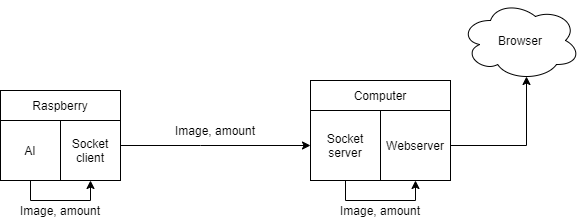

The diagram above was exported from draw.io. Its source (the exported page's mxGraphModel, read from the mxfile embedded in the PNG):
<mxGraphModel dx="868" dy="482" grid="1" gridSize="10" guides="1" tooltips="1" connect="1" arrows="1" fold="1" page="1" pageScale="1" pageWidth="827" pageHeight="1169" math="0" shadow="0">
  <root>
    <mxCell id="0" />
    <mxCell id="1" parent="0" />
    <mxCell id="4vcIyTU5XSdIUFUn5bOt-5" style="edgeStyle=orthogonalEdgeStyle;rounded=0;orthogonalLoop=1;jettySize=auto;html=1;entryX=0.5;entryY=1;entryDx=0;entryDy=0;" edge="1" parent="1" source="4vcIyTU5XSdIUFUn5bOt-2" target="4vcIyTU5XSdIUFUn5bOt-3">
      <mxGeometry relative="1" as="geometry">
        <Array as="points">
          <mxPoint x="150" y="260" />
          <mxPoint x="210" y="260" />
        </Array>
      </mxGeometry>
    </mxCell>
    <mxCell id="4vcIyTU5XSdIUFUn5bOt-2" value="AI" style="rounded=0;whiteSpace=wrap;html=1;" vertex="1" parent="1">
      <mxGeometry x="120" y="180" width="60" height="60" as="geometry" />
    </mxCell>
    <mxCell id="4vcIyTU5XSdIUFUn5bOt-14" style="edgeStyle=orthogonalEdgeStyle;rounded=0;orthogonalLoop=1;jettySize=auto;html=1;entryX=0;entryY=0.5;entryDx=0;entryDy=0;" edge="1" parent="1" source="4vcIyTU5XSdIUFUn5bOt-3" target="4vcIyTU5XSdIUFUn5bOt-8">
      <mxGeometry relative="1" as="geometry">
        <Array as="points">
          <mxPoint x="320" y="205" />
          <mxPoint x="320" y="205" />
        </Array>
      </mxGeometry>
    </mxCell>
    <mxCell id="4vcIyTU5XSdIUFUn5bOt-3" value="Socket&lt;br&gt;client" style="rounded=0;whiteSpace=wrap;html=1;" vertex="1" parent="1">
      <mxGeometry x="180" y="180" width="60" height="60" as="geometry" />
    </mxCell>
    <mxCell id="4vcIyTU5XSdIUFUn5bOt-4" value="Raspberry" style="rounded=0;whiteSpace=wrap;html=1;" vertex="1" parent="1">
      <mxGeometry x="120" y="150" width="120" height="30" as="geometry" />
    </mxCell>
    <mxCell id="4vcIyTU5XSdIUFUn5bOt-6" value="Image, amount" style="text;html=1;strokeColor=none;fillColor=none;align=center;verticalAlign=middle;whiteSpace=wrap;rounded=0;" vertex="1" parent="1">
      <mxGeometry x="135" y="260" width="90" height="20" as="geometry" />
    </mxCell>
    <mxCell id="4vcIyTU5XSdIUFUn5bOt-7" value="Computer" style="rounded=0;whiteSpace=wrap;html=1;" vertex="1" parent="1">
      <mxGeometry x="430" y="140" width="140" height="30" as="geometry" />
    </mxCell>
    <mxCell id="4vcIyTU5XSdIUFUn5bOt-12" style="edgeStyle=orthogonalEdgeStyle;rounded=0;orthogonalLoop=1;jettySize=auto;html=1;entryX=0.5;entryY=1;entryDx=0;entryDy=0;" edge="1" parent="1" source="4vcIyTU5XSdIUFUn5bOt-8" target="4vcIyTU5XSdIUFUn5bOt-9">
      <mxGeometry relative="1" as="geometry">
        <Array as="points">
          <mxPoint x="465" y="260" />
          <mxPoint x="535" y="260" />
        </Array>
      </mxGeometry>
    </mxCell>
    <mxCell id="4vcIyTU5XSdIUFUn5bOt-8" value="Socket&lt;br&gt;server" style="whiteSpace=wrap;html=1;aspect=fixed;" vertex="1" parent="1">
      <mxGeometry x="430" y="170" width="70" height="70" as="geometry" />
    </mxCell>
    <mxCell id="4vcIyTU5XSdIUFUn5bOt-17" style="edgeStyle=orthogonalEdgeStyle;rounded=0;orthogonalLoop=1;jettySize=auto;html=1;entryX=0.55;entryY=0.95;entryDx=0;entryDy=0;entryPerimeter=0;" edge="1" parent="1" source="4vcIyTU5XSdIUFUn5bOt-9" target="4vcIyTU5XSdIUFUn5bOt-16">
      <mxGeometry relative="1" as="geometry" />
    </mxCell>
    <mxCell id="4vcIyTU5XSdIUFUn5bOt-9" value="Webserver" style="whiteSpace=wrap;html=1;aspect=fixed;" vertex="1" parent="1">
      <mxGeometry x="500" y="170" width="70" height="70" as="geometry" />
    </mxCell>
    <mxCell id="4vcIyTU5XSdIUFUn5bOt-13" value="Image, amount" style="text;html=1;strokeColor=none;fillColor=none;align=center;verticalAlign=middle;whiteSpace=wrap;rounded=0;" vertex="1" parent="1">
      <mxGeometry x="455" y="260" width="90" height="20" as="geometry" />
    </mxCell>
    <mxCell id="4vcIyTU5XSdIUFUn5bOt-15" value="Image, amount" style="text;html=1;strokeColor=none;fillColor=none;align=center;verticalAlign=middle;whiteSpace=wrap;rounded=0;" vertex="1" parent="1">
      <mxGeometry x="290" y="180" width="90" height="20" as="geometry" />
    </mxCell>
    <mxCell id="4vcIyTU5XSdIUFUn5bOt-16" value="Browser" style="ellipse;shape=cloud;whiteSpace=wrap;html=1;" vertex="1" parent="1">
      <mxGeometry x="580" y="60" width="120" height="80" as="geometry" />
    </mxCell>
  </root>
</mxGraphModel>